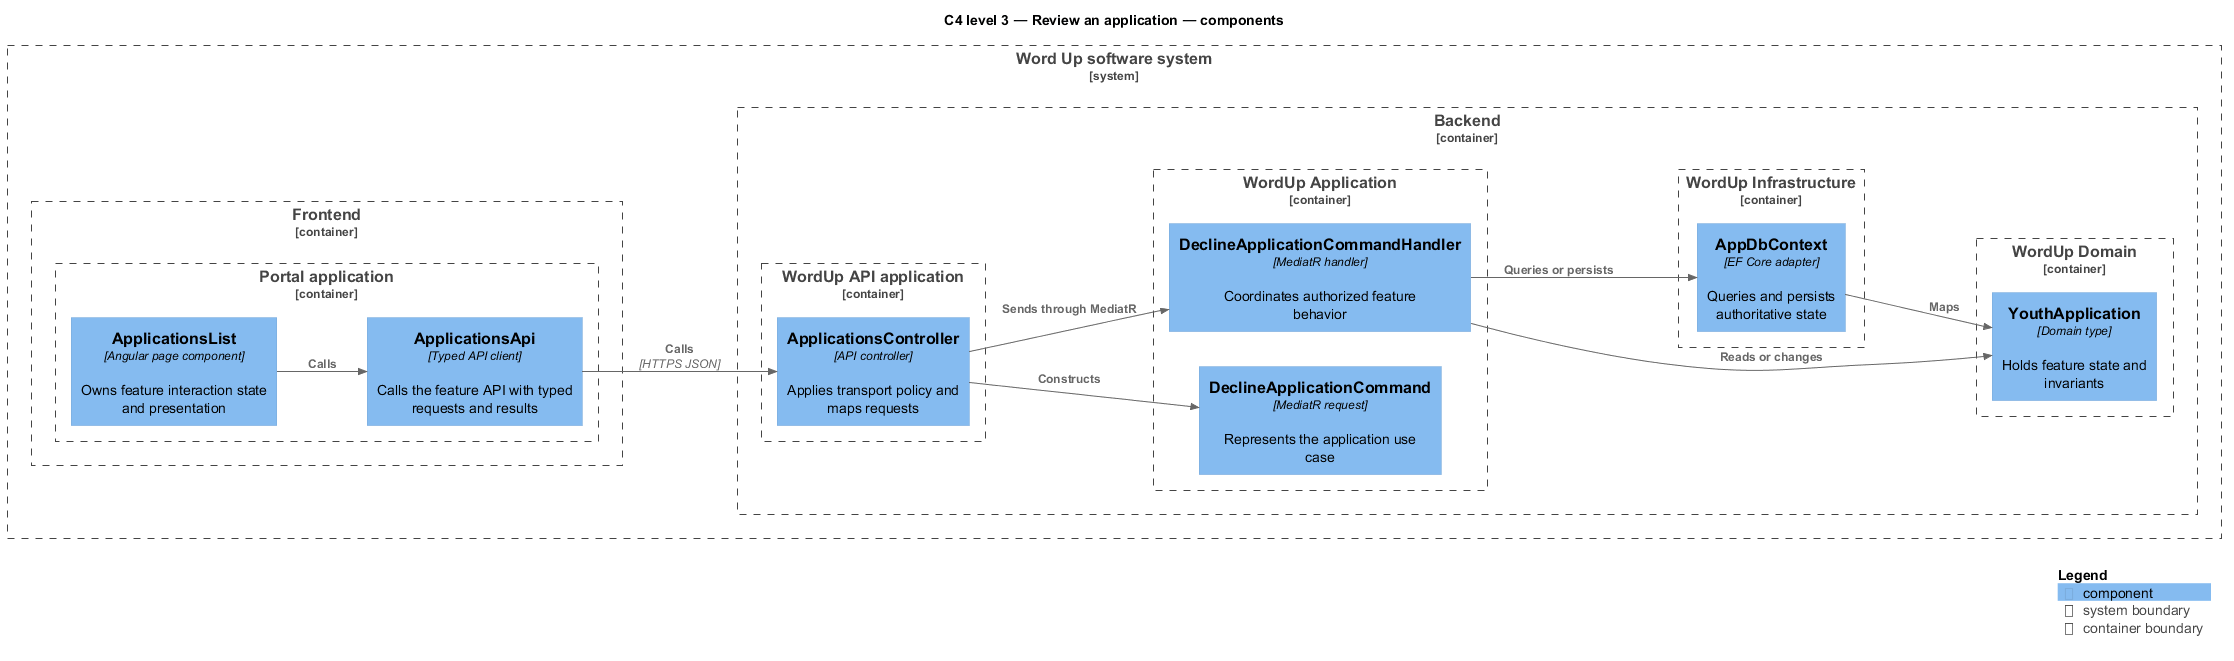

The diagram above was rendered by PlantUML. Its source (embedded in the PNG):
@startuml
!include <C4/C4_Component>
LAYOUT_LEFT_RIGHT()
title C4 level 3 — Review an application — components
System_Boundary(wordup, "Word Up software system") {
  Container_Boundary(frontend, "Frontend") {
    Container_Boundary(frontend_app, "Portal application") {
      Component(page, "ApplicationsList", "Angular page component", "Owns feature interaction state and presentation")
      Component(client, "ApplicationsApi", "Typed API client", "Calls the feature API with typed requests and results")
    }
  }
  Container_Boundary(backend, "Backend") {
    Container_Boundary(api_app, "WordUp API application") {
      Component(controller, "ApplicationsController", "API controller", "Applies transport policy and maps requests")
    }
    Container_Boundary(application, "WordUp Application") {
      Component(request, "DeclineApplicationCommand", "MediatR request", "Represents the application use case")
      Component(handler, "DeclineApplicationCommandHandler", "MediatR handler", "Coordinates authorized feature behavior")
    }
    Container_Boundary(domain, "WordUp Domain") {
      Component(entity, "YouthApplication", "Domain type", "Holds feature state and invariants")
    }
    Container_Boundary(infrastructure, "WordUp Infrastructure") {
      Component(persistence, "AppDbContext", "EF Core adapter", "Queries and persists authoritative state")
    }
  }
}
Rel(page, client, "Calls")
Rel(client, controller, "Calls", "HTTPS JSON")
Rel(controller, request, "Constructs")
Rel(controller, handler, "Sends through MediatR")
Rel(handler, entity, "Reads or changes")
Rel(handler, persistence, "Queries or persists")
Rel(persistence, entity, "Maps")
SHOW_LEGEND()
@enduml